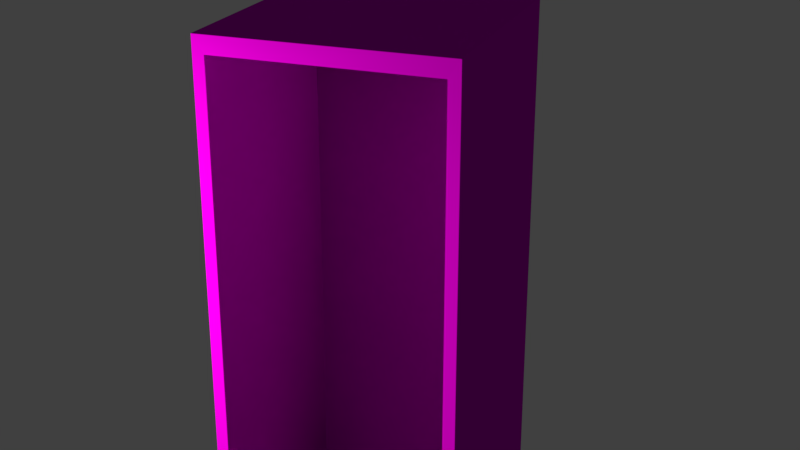 # Source: clockTower.blend  (saved by Blender 2.77.0; exported with 4.5.12 LTS)
import bpy
from mathutils import Matrix  # noqa: F401  (used for matrix-valued properties, if any)

bpy.ops.wm.read_factory_settings(use_empty=True)
scene = bpy.context.scene
scene.name = 'Scene'

# ---- collections
col_collection_1 = bpy.data.collections.new('Collection 1'); scene.collection.children.link(col_collection_1)

# ---- images (referenced by path relative to the original .blend; pixels are not part of the script)
import os
ASSET_DIR = os.environ.get("B2B_ASSET_DIR", "")  # directory of the original .blend (textures are referenced by path, not embedded)
HERE = os.path.dirname(os.path.abspath(__file__))  # packed textures are extracted next to this script under _unpacked/

def load_image(name, relpath, width, height, colorspace="sRGB"):
    """Load a texture the original file referenced (path relative to the .blend, or extracted next to this script)."""
    p = next((c for c in (os.path.join(HERE, relpath), os.path.join(ASSET_DIR, relpath)) if relpath and os.path.exists(c)), "")
    if p:
        img = bpy.data.images.load(p, check_existing=True)
        img.name = name
    else:  # same state as the original file: an image datablock whose file is absent (Cycles renders it pink)
        img = bpy.data.images.new(name, width, height)
        img.source = "FILE"
        img.filepath = "//" + (relpath or name)
    img.colorspace_settings.name = colorspace
    return img
img_woodfine05_refl_1k_jpg = load_image('WoodFine05_REFL_1K.jpg', 'WoodFine05_REFL_1K.jpg', 1024, 1024, 'sRGB')
img_woodfine05_col_var1_1k_jpg_001 = load_image('WoodFine05_COL_VAR1_1K.jpg.001', 'WoodFine05_COL_VAR1_1K.jpg', 1024, 1024, 'sRGB')
img_woodfine05_nrm_1k_jpg = load_image('WoodFine05_NRM_1K.jpg', 'WoodFine05_NRM_1K.jpg', 1024, 1024, 'Non-Color')
img_woodfine05_gloss_1k_jpg = load_image('WoodFine05_GLOSS_1K.jpg', 'WoodFine05_GLOSS_1K.jpg', 1024, 1024, 'sRGB')

# ---- materials (node trees are filled in below, after node groups)
mat_woodmat = bpy.data.materials.new('woodMat')
mat_woodmat.alpha_threshold = 0.0
mat_woodmat.preview_render_type = 'CUBE'
mat_woodmat.roughness = 0.5

# ---- material node trees
mat_woodmat.use_nodes = True; mat_woodmat.node_tree.nodes.clear()
_N = mat_woodmat.node_tree.nodes; _L = mat_woodmat.node_tree.links
n0 = _N.new('ShaderNodeBsdfDiffuse'); n0.name = 'Diffuse BSDF'; n0.location = (138, 449)
n0.inputs[1].default_value = 0.1333
n1 = _N.new('ShaderNodeOutputMaterial'); n1.name = 'Material Output'; n1.location = (671, 376)
n2 = _N.new('ShaderNodeBsdfAnisotropic'); n2.name = 'Glossy BSDF'; n2.location = (106, 218)
n2.distribution = 'GGX'
n2.inputs[1].default_value = 0.2236
n3 = _N.new('ShaderNodeNormalMap'); n3.name = 'Normal Map'; n3.location = (-121, 386)
n3.uv_map = 'UVMap'
n4 = _N.new('ShaderNodeFresnel'); n4.name = 'Fresnel'; n4.location = (68, 837)
n5 = _N.new('ShaderNodeMath'); n5.name = 'Math'; n5.location = (263, 752)
n5.operation = 'SUBTRACT'
n5.inputs[0].default_value = 1.0
n6 = _N.new('ShaderNodeMixShader'); n6.name = 'Mix Shader'; n6.location = (392, 471)
n7 = _N.new('ShaderNodeTexImage'); n7.name = 'Image Texture.003'; n7.location = (-227, 999)
n7.width = 281
n7.image = img_woodfine05_refl_1k_jpg
n8 = _N.new('ShaderNodeTexImage'); n8.name = 'Image Texture'; n8.location = (-132, 670)
n8.width = 201
n8.image = img_woodfine05_col_var1_1k_jpg_001
n9 = _N.new('ShaderNodeTexImage'); n9.name = 'Image Texture.001'; n9.location = (-378, 355)
n9.width = 206
n9.image = img_woodfine05_nrm_1k_jpg
n10 = _N.new('ShaderNodeTexImage'); n10.name = 'Image Texture.002'; n10.location = (-271, 67)
n10.width = 206
n10.image = img_woodfine05_gloss_1k_jpg
_L.new(n0.outputs[0], n6.inputs[1])
_L.new(n8.outputs[0], n0.inputs[0])
_L.new(n6.outputs[0], n1.inputs[0])
_L.new(n2.outputs[0], n6.inputs[2])
_L.new(n10.outputs[0], n2.inputs[0])
_L.new(n9.outputs[0], n3.inputs[1])
_L.new(n3.outputs[0], n0.inputs[2])
_L.new(n3.outputs[0], n2.inputs[4])
_L.new(n7.outputs[0], n4.inputs[0])
_L.new(n5.outputs[0], n6.inputs[0])
_L.new(n4.outputs[0], n5.inputs[1])
n1.is_active_output = True

# ---- world
world_world = bpy.data.worlds.new('World'); scene.world = world_world
world_world.color = (0.05088, 0.05088, 0.05088)
world_world.use_sun_shadow = False
world_world.sun_shadow_jitter_overblur = 0.0
world_world.cycles.sampling_method = 'MANUAL'

# ---- cameras
cam_camera_001 = bpy.data.cameras.new('Camera.001')
cam_camera_001.clip_end = 100.0
cam_camera_001.sensor_width = 32.0
cam_camera_001.sensor_height = 18.0
cam_camera_001.display_size = 2.0
cam_camera_001.dof.focus_distance = 0.0

# ---- lights
light_point = bpy.data.lights.new('Point', 'POINT')
light_point.transmission_factor = 0.0
light_point.energy = 1.0
light_point.shadow_buffer_clip_start = 0.5
light_point.shadow_soft_size = 0.1
light_point.shadow_maximum_resolution = 0.006
light_point.use_absolute_resolution = True
light_point.use_nodes = True; light_point.node_tree.nodes.clear()
_N = light_point.node_tree.nodes; _L = light_point.node_tree.links
n0 = _N.new('ShaderNodeOutputLight'); n0.name = 'Lamp Output'; n0.location = (300, 300)
n1 = _N.new('ShaderNodeEmission'); n1.name = 'Emission'; n1.location = (58, 387)
n1.inputs[1].default_value = 1240.0
n2 = _N.new('ShaderNodeBlackbody'); n2.name = 'Blackbody'; n2.location = (-149, 381)
n2.inputs[0].default_value = 5800.0
_L.new(n1.outputs[0], n0.inputs[0])
_L.new(n2.outputs[0], n1.inputs[0])
n0.is_active_output = True

# ---- meshes
me_cube_001 = bpy.data.meshes.new('Cube.001')
me_cube_001.from_pydata([(-0.455, 0.0, 0.0), (-0.455, 0.0, 0.0), (-0.455, 0.0, 2.03), (-0.455, 0.0, 2.03), (-0.455, -0.04, 2.03), (-0.455, -0.04, 2.03), (-0.455, -0.04, 0.0), (-0.455, -0.04, 0.0), (-0.455, -0.04, 0.0), (-0.455, -0.04, 2.03), (-0.455, 0.0, 0.0), (-0.455, 0.0, 2.03), (0.455, -0.04, 0.0), (0.455, -0.04, 2.03), (0.455, 0.0, 0.0), (0.455, 0.0, 2.03), (0.455, 0.0, 2.03), (0.455, 0.0, 2.03), (0.455, 0.0, 0.0), (0.455, 0.0, 0.0), (0.455, -0.04, 2.03), (0.455, -0.04, 2.03), (0.455, -0.04, 0.0), (0.455, -0.04, 0.0)], [], [(5, 3, 1, 7), (2, 16, 18, 0), (17, 20, 22, 19), (21, 4, 6, 23), (8, 10, 14, 12), (13, 15, 11, 9)])
_uv = me_cube_001.uv_layers.new(name='UVMap')
_uv.uv.foreach_set('vector', [0.0, 0.9293, 0.01786, 0.9293, 0.01786, 0.07847, 1.788e-07, 0.07847, 0.9688, 0.9775, 0.5625, 0.9775, 0.5625, 0.4922, 0.9688, 0.4922, 1.0, 0.9313, 0.9821, 0.9313, 0.9821, 0.07554, 1.0, 0.07554, 0.0, 0.9316, 1.0, 0.9316, 1.0, 0.07588, 1.192e-07, 0.07588, 0.9866, 0.4569, 0.9688, 0.4569, 0.9687, 0.2392, 0.9866, 0.2392, 0.9687, 0.007177, 0.9866, 0.007177, 0.9866, 0.2249, 0.9688, 0.2249])
me_cube_001.materials.append(mat_woodmat)
me_cube_001.use_remesh_preserve_volume = False
me_cube_001.use_remesh_preserve_attributes = False
me_cube_001.use_mirror_vertex_groups = False
me_cube_001.update()
me_cube = bpy.data.meshes.new('Cube')
me_cube.from_pydata([(1.0, 1.0, 0.0), (1.0, -1.0, 0.0), (-1.0, -1.0, 0.0), (-1.0, 1.0, 0.0), (1.0, 1.0, 4.8), (1.0, -1.0, 4.8), (-1.0, -1.0, 4.8), (-1.0, 1.0, 4.8), (0.9, -1.0, 0.02), (-0.9, -1.0, 0.02), (0.9, -1.0, 4.653), (-0.9, -1.0, 4.653), (0.9, 0.9046, 0.02), (-0.9, 0.9046, 0.02), (0.9, 0.9046, 4.653), (-0.9, 0.9046, 4.653), (1.0, 1.0, 4.635), (1.0, -1.0, 4.635), (-1.0, -1.0, 4.635), (-1.0, 1.0, 4.635), (0.9, -1.0, 4.635), (-0.9, -1.0, 4.635), (0.9, 0.9046, 4.635), (-0.9, 0.9046, 4.635)], [], [(10, 14, 22, 20), (4, 5, 17, 16), (11, 10, 5, 6), (2, 18, 19, 3), (14, 15, 23, 22), (12, 22, 23, 13), (9, 21, 18, 2), (1, 17, 20, 8), (16, 19, 7, 4), (18, 6, 7, 19), (16, 17, 1, 0), (3, 19, 16, 0), (2, 3, 0, 1), (17, 5, 10, 20), (8, 9, 2, 1), (11, 15, 14, 10), (7, 6, 5, 4), (23, 15, 11, 21), (12, 13, 9, 8), (22, 12, 8, 20), (13, 23, 21, 9), (6, 18, 21, 11)])
_k = {(4, 16): 0.01569, (5, 17): 0.01569, (6, 18): 0.01569, (7, 19): 0.01569, (10, 20): 0.01569, (11, 21): 0.01569, (14, 22): 0.01569, (15, 23): 0.01569, (6, 11): 0.01569, (5, 10): 0.01569, (2, 9): 0.01569, (1, 8): 0.01569, (17, 20): 0.01569, (18, 21): 0.01569, (0, 16): 0.01569, (1, 17): 0.01569, (2, 18): 0.01569, (3, 19): 0.01569, (8, 20): 0.01569, (9, 21): 0.01569, (12, 22): 0.01569, (13, 23): 0.01569, (0, 3): 0.01569, (1, 2): 0.01569, (4, 7): 0.01569, (5, 6): 0.01569, (8, 9): 0.01569, (10, 11): 0.01569, (12, 13): 0.01569, (14, 15): 0.01569, (22, 23): 0.01569, (16, 19): 0.01569, (0, 1): 0.01569, (4, 5): 0.01569, (16, 17): 0.01569, (2, 3): 0.01569, (6, 7): 0.01569, (18, 19): 0.01569, (11, 15): 0.01569, (10, 14): 0.01569, (9, 13): 0.01569, (8, 12): 0.01569, (20, 22): 0.01569, (21, 23): 0.01569}
me_cube.attributes.new('crease_edge', 'FLOAT', 'EDGE').data.foreach_set('value', [_k.get((min(e.vertices), max(e.vertices)), 0.0) for e in me_cube.edges])
_uv = me_cube.uv_layers.new(name='UVMap')
_uv.uv.foreach_set('vector', [-4.349, 3.186, -7.648, 3.186, -7.648, 3.174, -4.349, 3.174, -4.184, -3.267, -0.7202, -3.267, -0.7202, -3.154, -4.184, -3.154, 6.034, -3.167, 2.917, -3.167, 2.744, -3.267, 6.207, -3.267, -7.648, 0.01656, -7.648, -3.154, -4.184, -3.154, -4.184, 0.01656, -1.051, 0.01656, 2.067, 0.01656, 2.067, 0.02921, -1.051, 0.02921, -1.051, 3.186, -1.051, 0.02921, 2.067, 0.02921, 2.067, 3.186, 6.034, 0.002875, 6.034, -3.154, 6.207, -3.154, 6.207, 0.01656, 2.744, 0.01656, 2.744, -3.154, 2.917, -3.154, 2.917, 0.002875, -0.7202, -0.09662, 2.744, -0.09662, 2.744, 0.01656, -0.7202, 0.01656, -7.648, -3.154, -7.648, -3.267, -4.184, -3.267, -4.184, -3.154, -4.184, -3.154, -0.7202, -3.154, -0.7202, 0.01656, -4.184, 0.01656, 2.744, -3.267, 2.744, -0.09662, -0.7202, -0.09662, -0.7202, -3.267, 5.53, 2.753, 2.067, 2.753, 2.067, 1.385, 5.53, 1.385, 2.744, -3.154, 2.744, -3.267, 2.917, -3.167, 2.917, -3.154, 2.917, 0.002875, 6.034, 0.002875, 6.207, 0.01656, 2.744, 0.01656, 8.648, 0.01656, 8.648, 1.32, 5.53, 1.32, 5.53, 0.01656, 5.53, 0.01656, 5.53, 1.385, 2.067, 1.385, 2.067, 0.01656, -1.051, 3.174, -1.051, 3.186, -4.349, 3.186, -4.349, 3.174, 5.53, 1.32, 8.648, 1.32, 8.648, 2.623, 5.53, 2.623, -7.648, 3.174, -7.648, 0.01656, -4.349, 0.01656, -4.349, 3.174, -1.051, 0.01656, -1.051, 3.174, -4.349, 3.174, -4.349, 0.01656, 6.207, -3.267, 6.207, -3.154, 6.034, -3.154, 6.034, -3.167])
me_cube.materials.append(mat_woodmat)
me_cube.use_remesh_preserve_volume = False
me_cube.use_remesh_preserve_attributes = False
me_cube.use_mirror_vertex_groups = False
me_cube.update()

# ---- objects
ob_cube_001 = bpy.data.objects.new('Cube.001', me_cube_001)
ob_point = bpy.data.objects.new('Point', light_point)
ob_camera = bpy.data.objects.new('Camera', cam_camera_001)
ob_cube = bpy.data.objects.new('Cube', me_cube)

# ---- transforms, parenting, visibility, modifiers, constraints
ob_cube_001.location = (0.0, -1.461, 0.04143)
ob_cube_001.lineart.crease_threshold = 0.0
_m = ob_cube_001.modifiers.new('Bevel', 'BEVEL')
_m.width = 0.3502
_m.width_pct = 0.3502
_m.limit_method = 'NONE'
_m.spread = 0.0
ob_point.location = (-4.87, -4.848, 5.73)
ob_point.lineart.crease_threshold = 0.0
ob_camera.location = (5.073, -12.82, 10.35)
ob_camera.rotation_euler = (1.179, -1.905e-06, 0.357)
ob_camera.lineart.crease_threshold = 0.0
ob_cube.location = (0.0, 0.0, 0.0)
ob_cube.scale = (1.5, 1.5, 1.5)
ob_cube.lock_rotations_4d = False
ob_cube.empty_display_type = 'ARROWS'
ob_cube.lineart.crease_threshold = 0.0
_m = ob_cube.modifiers.new('Bevel', 'BEVEL')
_m.width = 0.0033
_m.width_pct = 0.0033
_m.segments = 2
_m.limit_method = 'NONE'
_m.spread = 0.0

# ---- collection membership
col_collection_1.objects.link(ob_cube_001)
col_collection_1.objects.link(ob_point)
col_collection_1.objects.link(ob_camera)
col_collection_1.objects.link(ob_cube)

# ---- scene / render settings (as saved in the file)
scene.camera = ob_camera
scene.frame_start = 1; scene.frame_end = 250; scene.frame_set(1)
scene.render.engine = 'CYCLES'
scene.render.dither_intensity = 0.0
scene.render.use_border = True
scene.render.border_min_x = 0.2188
scene.render.border_min_y = 0.4616
scene.render.border_max_x = 0.6817
scene.cycles.use_denoising = False
scene.cycles.samples = 128
scene.cycles.sampling_pattern = 'TABULATED_SOBOL'
scene.cycles.light_sampling_threshold = 0.0
scene.cycles.use_adaptive_sampling = False
scene.cycles.use_light_tree = False
scene.cycles.blur_glossy = 0.0
scene.cycles.sample_clamp_indirect = 0.0
scene.view_settings.view_transform = 'Standard'
bpy.context.view_layer.update()
